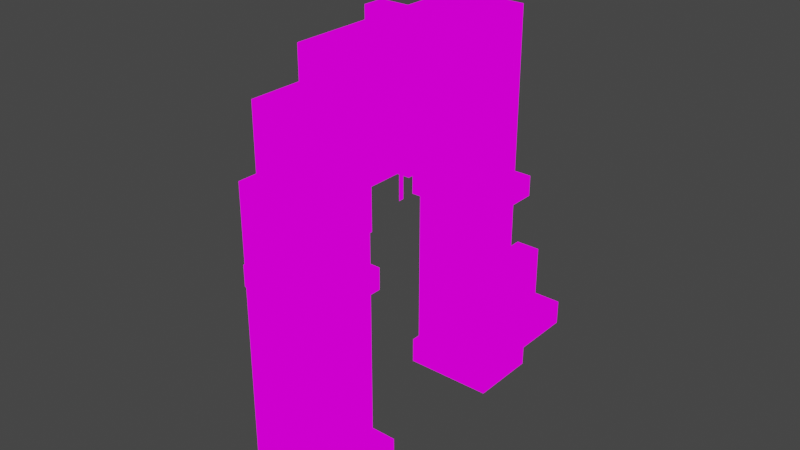 # Source: porte_leu.blend  (saved by Blender 2.90.8; exported with 4.5.12 LTS)
import bpy
from mathutils import Matrix  # noqa: F401  (used for matrix-valued properties, if any)

bpy.ops.wm.read_factory_settings(use_empty=True)
scene = bpy.context.scene
scene.name = 'Scene'

# ---- collections
col_collection = bpy.data.collections.new('Collection'); scene.collection.children.link(col_collection)

# ---- images (referenced by path relative to the original .blend; pixels are not part of the script)
import os
ASSET_DIR = os.environ.get("B2B_ASSET_DIR", "")  # directory of the original .blend (textures are referenced by path, not embedded)
HERE = os.path.dirname(os.path.abspath(__file__))  # packed textures are extracted next to this script under _unpacked/

def load_image(name, relpath, width, height, colorspace="sRGB"):
    """Load a texture the original file referenced (path relative to the .blend, or extracted next to this script)."""
    p = next((c for c in (os.path.join(HERE, relpath), os.path.join(ASSET_DIR, relpath)) if relpath and os.path.exists(c)), "")
    if p:
        img = bpy.data.images.load(p, check_existing=True)
        img.name = name
    else:  # same state as the original file: an image datablock whose file is absent (Cycles renders it pink)
        img = bpy.data.images.new(name, width, height)
        img.source = "FILE"
        img.filepath = "//" + (relpath or name)
    img.colorspace_settings.name = colorspace
    return img
img_text_porte_leu_png = load_image('text_porte_leu.png', 'text_porte_leu.png', 1024, 1024, 'sRGB')

# ---- materials (node trees are filled in below, after node groups)
mat_material_001 = bpy.data.materials.new('Material.001')
mat_material_001.use_transparent_shadow = False

# ---- material node trees
mat_material_001.use_nodes = True; mat_material_001.node_tree.nodes.clear()
_N = mat_material_001.node_tree.nodes; _L = mat_material_001.node_tree.links
n0 = _N.new('ShaderNodeOutputMaterial'); n0.name = 'Material Output'; n0.location = (300, 300)
n1 = _N.new('ShaderNodeEmission'); n1.name = 'Emission'; n1.location = (10, 300)
n2 = _N.new('ShaderNodeTexImage'); n2.name = 'Image Texture'; n2.location = (-280, 275)
n2.image = img_text_porte_leu_png
n2.interpolation = 'Closest'
_L.new(n1.outputs[0], n0.inputs[0])
_L.new(n2.outputs[0], n1.inputs[0])
n0.is_active_output = True

# ---- world
world_world = bpy.data.worlds.new('World'); scene.world = world_world
world_world.use_nodes = True; world_world.node_tree.nodes.clear()
_N = world_world.node_tree.nodes; _L = world_world.node_tree.links
n0 = _N.new('ShaderNodeOutputWorld'); n0.name = 'World Output'; n0.location = (300, 300)
n1 = _N.new('ShaderNodeBackground'); n1.name = 'Background'; n1.location = (10, 300)
n1.inputs[0].default_value = (0.05088, 0.05088, 0.05088, 1.0)
_L.new(n1.outputs[0], n0.inputs[0])
n0.is_active_output = True
world_world.color = (0.05088, 0.05088, 0.05088)
world_world.use_sun_shadow = False
world_world.sun_shadow_jitter_overblur = 0.0

# ---- meshes
me_cube_008 = bpy.data.meshes.new('Cube.008')
me_cube_008.from_pydata([(0.3189, -5.282, -0.4672), (0.3189, -5.282, -0.3305), (0.3189, -4.051, -0.4672), (0.3189, -4.006, -0.3305), (0.8201, -5.282, -0.4672), (0.8201, -5.282, -0.3305), (0.8201, -4.051, -0.4672), (0.8201, -4.006, -0.3305), (0.2734, -4.598, -0.4672), (0.2734, -4.598, -0.2394), (0.2734, -3.915, -0.4672), (0.2734, -3.915, -0.2394), (1.048, -4.598, -0.4672), (1.048, -4.598, -0.2394), (1.048, -3.915, -0.4672), (1.048, -3.915, -0.2394), (0.2278, -4.416, -0.4672), (0.2278, -4.416, 2.494), (0.2278, -2.229, -0.4672), (0.2278, -2.229, 2.494), (0.9113, -4.416, -0.4672), (0.9113, -4.416, 2.494), (0.9113, -2.229, -0.4672), (0.9113, -2.229, 2.494), (0.2278, -4.006, -0.4672), (0.2278, -4.006, 2.494), (0.9113, -4.006, -0.4672), (0.9113, -4.006, 2.494), (0.2278, -2.593, 2.494), (0.9113, -2.593, -0.4672), (0.2278, -2.593, -0.4672), (0.9113, -2.593, 2.494), (0.2278, -4.416, 2.039), (0.2278, -2.229, 2.039), (0.9113, -2.229, 2.039), (0.9113, -4.416, 2.039), (0.9113, -4.006, 2.039), (0.2278, -4.006, 2.039), (0.9113, -2.593, 2.039), (0.2278, -2.593, 2.039), (0.9113, -4.416, -0.3761), (0.9113, -4.006, -0.3761), (0.2278, -4.006, -0.3761), (0.2278, -4.416, -0.3761), (0.2278, -2.229, -0.3761), (0.9113, -2.229, -0.3761), (0.9113, -2.593, -0.3761), (0.2278, -2.593, -0.3761), (0.4556, -4.78, -0.4672), (0.4556, -4.78, 2.084), (0.4556, -4.416, -0.4672), (0.4556, -4.416, 2.084), (0.6834, -4.78, -0.4672), (0.6834, -4.78, 2.084), (0.6834, -4.416, -0.4672), (0.6834, -4.416, 2.084), (0.4556, -2.229, -0.4672), (0.4556, -2.229, 2.677), (0.4556, -1.864, -0.4672), (0.4556, -1.864, 2.677), (0.6834, -2.229, -0.4672), (0.6834, -2.229, 2.677), (0.6834, -1.864, -0.4672), (0.6834, -1.864, 2.677), (0.729, -2.502, 2.175), (0.729, -2.502, 1.765), (0.729, -4.097, 2.175), (0.729, -4.097, 1.765), (0.4101, -2.502, 2.175), (0.4101, -2.502, 1.765), (0.4101, -4.097, 2.175), (0.4101, -4.097, 1.765), (0.4101, -4.142, 2.494), (0.4101, -4.142, 2.859), (0.4101, -2.229, 2.494), (0.4101, -2.229, 2.859), (0.729, -4.142, 2.494), (0.729, -4.142, 2.859), (0.729, -2.229, 2.494), (0.729, -2.229, 2.859), (0.729, -4.142, 2.586), (0.4101, -4.142, 2.586), (0.729, -4.507, 2.586), (0.729, -4.507, 2.084), (0.4101, -4.507, 2.084), (0.4101, -4.507, 2.586), (0.4101, -4.416, 2.084), (0.729, -4.416, 2.084), (0.2734, -2.73, -0.4672), (0.2734, -2.73, -0.2394), (0.2734, -2.138, -0.4672), (0.2734, -2.138, -0.2394), (1.048, -2.73, -0.4672), (1.048, -2.73, -0.2394), (1.048, -2.138, -0.4672), (1.048, -2.138, -0.2394), (0.2734, -2.001, -0.4672), (0.2734, -2.001, -0.2394), (0.2734, -1.409, -0.4672), (0.2734, -1.409, -0.2394), (0.9113, -2.001, -0.4672), (0.9113, -2.001, -0.2394), (0.9113, -1.409, -0.4672), (0.9113, -1.409, -0.2394), (0.6834, -1.409, -0.4672), (0.6834, -1.409, -0.2394), (0.6834, -2.001, -0.4672), (0.6834, -2.001, -0.2394), (0.4556, -1.409, -0.4672), (0.4556, -2.001, -0.2394), (0.4556, -1.409, -0.2394), (0.4556, -2.001, -0.4672), (0.6834, -1.682, -0.2394), (0.4556, -1.682, -0.2394), (0.4556, -1.409, 0.2618), (0.6834, -1.409, 0.2618), (0.6834, -1.682, 0.2618), (0.4556, -1.682, 0.2618), (0.4556, -1.409, -0.2394), (0.6834, -1.409, -0.2394), (0.2734, -1.363, -0.2394), (0.2734, -1.363, -0.4672), (0.4556, -1.363, -0.4672), (0.6834, -1.363, -0.2394), (0.9113, -1.363, -0.2394), (0.9113, -1.363, -0.4672), (0.6834, -1.363, -0.4672), (0.4556, -1.363, -0.2394), (0.6834, -1.682, -0.2394), (0.4556, -1.682, -0.2394), (0.3645, -3.413, 1.72), (0.3645, -3.413, 2.95), (0.3645, -3.231, 1.72), (0.3645, -3.231, 2.95), (0.7746, -3.413, 1.72), (0.7746, -3.413, 2.95), (0.7746, -3.231, 1.72), (0.7746, -3.231, 2.95), (0.1823, -2.047, 1.127), (0.1823, -2.639, 1.127), (0.1823, -2.047, 1.31), (0.1823, -2.639, 1.31), (0.9568, -2.047, 1.127), (0.9568, -2.639, 1.127), (0.9568, -2.047, 1.31), (0.9568, -2.639, 1.31), (0.1823, -3.96, 1.082), (0.1823, -4.553, 1.082), (0.1823, -3.96, 1.264), (0.1823, -4.553, 1.264), (0.9568, -3.96, 1.082), (0.9568, -4.553, 1.082), (0.9568, -3.96, 1.264), (0.9568, -4.553, 1.264), (0.9113, -3.687, 2.039), (0.9113, -3.687, 1.674), (0.9113, -3.641, 2.039), (0.9113, -3.641, 1.674), (0.9113, -2.958, 2.039), (0.9113, -2.958, 1.446), (0.9113, -2.867, 2.039), (0.9113, -2.867, 1.446), (0.9113, -3.095, 2.039), (0.9113, -3.095, 1.674), (0.9113, -3.049, 2.039), (0.9113, -3.049, 1.674), (0.729, -3.824, 1.765), (0.729, -3.824, 1.401), (0.729, -3.778, 1.765), (0.729, -3.778, 1.401)], [], [(0, 1, 3, 2), (2, 3, 7, 6), (6, 7, 5, 4), (4, 5, 1, 0), (2, 6, 4, 0), (7, 3, 1, 5), (8, 9, 11, 10), (10, 11, 15, 14), (14, 15, 13, 12), (12, 13, 9, 8), (10, 14, 12, 8), (15, 11, 9, 13), (39, 28, 19, 33), (33, 19, 23, 34), (36, 27, 21, 35), (35, 21, 17, 32), (24, 26, 20, 16), (27, 25, 17, 21), (31, 28, 25, 27), (38, 31, 27, 36), (32, 17, 25, 37), (34, 23, 31, 38), (18, 22, 29, 30), (23, 19, 28, 31), (37, 25, 28, 39), (45, 34, 38, 46), (43, 32, 37, 42), (38, 36, 37, 39), (40, 35, 32, 43), (41, 36, 35, 40), (44, 33, 34, 45), (47, 39, 33, 44), (47, 30, 29, 46), (42, 41, 26, 24), (37, 36, 41, 42), (26, 41, 40, 20), (20, 40, 43, 16), (16, 43, 42, 24), (39, 47, 46, 38), (30, 47, 44, 18), (18, 44, 45, 22), (22, 45, 46, 29), (48, 49, 51, 50), (50, 51, 55, 54), (54, 55, 53, 52), (52, 53, 49, 48), (50, 54, 52, 48), (55, 51, 49, 53), (56, 57, 59, 58), (58, 59, 63, 62), (62, 63, 61, 60), (60, 61, 57, 56), (58, 62, 60, 56), (63, 59, 57, 61), (64, 66, 67, 65), (66, 70, 71, 67), (70, 68, 69, 71), (68, 64, 65, 69), (66, 64, 68, 70), (71, 69, 65, 67), (72, 81, 73, 75, 74), (74, 75, 79, 78), (78, 79, 77, 80, 76), (80, 81, 85, 82), (74, 78, 76, 72), (79, 75, 73, 77), (83, 82, 85, 84), (81, 80, 77, 73), (72, 76, 87, 86), (81, 72, 86, 84, 85), (76, 80, 82, 83, 87), (86, 87, 83, 84), (88, 89, 91, 90), (90, 91, 95, 94), (94, 95, 93, 92), (92, 93, 89, 88), (90, 94, 92, 88), (95, 91, 89, 93), (96, 97, 99, 98), (110, 105, 123, 127), (102, 103, 101, 100), (111, 109, 97, 96), (104, 102, 100, 106), (110, 99, 97, 109, 113), (103, 105, 112, 107, 101), (108, 104, 106, 111), (100, 101, 107, 106), (108, 98, 121, 122), (103, 102, 125, 124), (98, 108, 111, 96), (112, 105, 115, 116), (106, 107, 109, 111), (112, 113, 109, 107), (115, 114, 117, 116), (110, 114, 118), (110, 113, 117, 114), (117, 113, 129), (116, 117, 129, 128), (105, 110, 118, 119), (115, 105, 119), (126, 123, 124, 125), (122, 127, 123, 126), (121, 120, 127, 122), (99, 110, 127, 120), (104, 108, 122, 126), (105, 103, 124, 123), (98, 99, 120, 121), (102, 104, 126, 125), (112, 116, 128), (113, 112, 128, 129), (114, 115, 119, 118), (130, 131, 133, 132), (132, 133, 137, 136), (136, 137, 135, 134), (134, 135, 131, 130), (132, 136, 134, 130), (137, 133, 131, 135), (138, 139, 141, 140), (140, 141, 145, 144), (144, 145, 143, 142), (142, 143, 139, 138), (140, 144, 142, 138), (145, 141, 139, 143), (146, 147, 149, 148), (148, 149, 153, 152), (152, 153, 151, 150), (150, 151, 147, 146), (148, 152, 150, 146), (153, 149, 147, 151), (154, 155, 157, 156), (158, 159, 161, 160), (162, 163, 165, 164), (166, 167, 169, 168)])
me_cube_008.polygons.foreach_set('use_smooth', [1, 1, 1, 1, 1, 1, 1, 1, 1, 1, 1, 1, 1, 1, 1, 1, 1, 1, 1, 1, 1, 1, 1, 1, 1, 1, 1, 1, 1, 1, 1, 1, 1, 1, 1, 1, 1, 1, 1, 1, 1, 1, 1, 1, 1, 1, 1, 1, 1, 1, 1, 1, 1, 1, 1, 1, 1, 1, 1, 1, 1, 1, 1, 1, 1, 1, 1, 1, 1, 1, 1, 1, 1, 1, 1, 1, 1, 1, 1, 1, 1, 1, 1, 1, 1, 1, 1, 1, 1, 1, 1, 1, 1, 1, 1, 1, 1, 1, 1, 1, 1, 1, 1, 1, 1, 1, 1, 1, 1, 1, 1, 1, 1, 1, 1, 1, 1, 1, 1, 1, 1, 1, 1, 1, 1, 1, 1, 1, 1, 0, 0, 0, 0])
_k = set([(0, 1), (0, 2), (0, 4), (1, 3), (1, 5), (2, 3), (2, 6), (3, 7), (4, 5), (4, 6), (5, 7), (6, 7), (8, 9), (8, 10), (8, 12), (9, 11), (9, 13), (10, 11), (10, 14), (11, 15), (12, 13), (12, 14), (13, 15), (14, 15), (16, 20), (16, 24), (16, 43), (17, 21), (17, 25), (17, 32), (18, 22), (18, 30), (18, 44), (19, 23), (19, 28), (19, 33), (20, 26), (20, 40), (21, 27), (21, 35), (22, 29), (22, 45), (23, 31), (23, 34), (24, 26), (24, 42), (25, 28), (26, 41), (27, 31), (29, 30), (29, 46), (30, 47), (32, 43), (33, 44), (34, 45), (35, 40), (36, 37), (36, 38), (36, 41), (37, 39), (37, 42), (38, 39), (38, 46), (39, 47), (48, 49), (48, 50), (48, 52), (49, 51), (49, 53), (50, 51), (50, 54), (51, 55), (52, 53), (52, 54), (53, 55), (54, 55), (56, 57), (56, 58), (56, 60), (57, 59), (57, 61), (58, 59), (58, 62), (59, 63), (60, 61), (60, 62), (61, 63), (62, 63), (64, 65), (64, 66), (64, 68), (65, 67), (65, 69), (66, 67), (66, 70), (67, 71), (68, 69), (68, 70), (69, 71), (70, 71), (72, 74), (72, 76), (72, 86), (73, 75), (73, 77), (73, 81), (74, 75), (74, 78), (75, 79), (76, 78), (76, 87), (77, 79), (77, 80), (78, 79), (80, 81), (80, 82), (81, 85), (82, 83), (82, 85), (83, 84), (83, 87), (84, 85), (84, 86), (86, 87), (88, 89), (88, 90), (88, 92), (89, 91), (89, 93), (90, 91), (90, 94), (91, 95), (92, 93), (92, 94), (93, 95), (94, 95), (96, 97), (96, 98), (96, 111), (97, 99), (97, 109), (98, 121), (99, 120), (100, 101), (100, 102), (100, 106), (101, 103), (101, 107), (102, 125), (103, 124), (105, 112), (105, 115), (106, 111), (107, 109), (110, 113), (110, 114), (112, 116), (113, 117), (114, 115), (114, 117), (114, 118), (115, 116), (115, 119), (116, 117), (116, 128), (117, 129), (118, 119), (120, 121), (120, 127), (121, 122), (122, 126), (123, 124), (123, 127), (124, 125), (125, 126), (128, 129), (130, 131), (130, 132), (130, 134), (131, 133), (131, 135), (132, 133), (132, 136), (133, 137), (134, 135), (134, 136), (135, 137), (136, 137), (138, 139), (138, 140), (138, 142), (139, 141), (139, 143), (140, 141), (140, 144), (141, 145), (142, 143), (142, 144), (143, 145), (144, 145), (146, 147), (146, 148), (146, 150), (147, 149), (147, 151), (148, 149), (148, 152), (149, 153), (150, 151), (150, 152), (151, 153), (152, 153)])
me_cube_008.attributes.new('sharp_edge', 'BOOLEAN', 'EDGE').data.foreach_set('value', [ (min(e.vertices), max(e.vertices)) in _k for e in me_cube_008.edges])
_uv = me_cube_008.uv_layers.new(name='UVMap')
_uv.uv.foreach_set('vector', [0.07812, 0.2812, 0.07812, 0.3125, 0.2656, 0.3125, 0.2656, 0.2812, 0.4375, 0.2812, 0.4375, 0.3203, 0.5156, 0.3203, 0.5156, 0.2812, 0.007812, 0.01562, 0.03125, 0.007812, 0.03125, 0.2266, 0.007812, 0.2266, 0.5234, 0.2891, 0.5234, 0.3125, 0.4375, 0.3125, 0.4375, 0.2891, 0.9141, 0.4453, 0.9922, 0.4453, 0.9922, 0.2266, 0.9141, 0.2266, 0.5156, 0.3047, 0.4297, 0.3047, 0.4297, 0.08594, 0.5156, 0.08594, 0.3359, 0.2812, 0.3359, 0.3281, 0.4297, 0.3281, 0.4297, 0.2812, 0.1953, 0.2812, 0.1953, 0.3281, 0.3203, 0.3281, 0.3203, 0.2812, 0.9922, 0.007812, 0.9922, 0.04688, 0.8906, 0.04688, 0.8906, 0.007812, 0.3359, 0.2891, 0.3359, 0.3281, 0.2031, 0.3281, 0.2031, 0.2891, 0.1875, 0.4531, 0.3281, 0.4531, 0.3281, 0.3594, 0.1875, 0.3594, 0.9922, 0.1484, 0.8516, 0.1484, 0.8516, 0.05469, 0.9922, 0.05469, 0.4922, 0.9844, 0.4922, 0.9062, 0.4297, 0.9062, 0.4297, 0.9844, 0.007812, 0.875, 0.007812, 0.9531, 0.125, 0.9531, 0.125, 0.875, 0.4688, 0.9141, 0.4688, 0.9922, 0.3984, 0.9922, 0.3984, 0.9141, 0.5391, 0.7266, 0.5391, 0.8047, 0.4219, 0.8047, 0.4219, 0.7266, 0.4219, 0.3125, 0.5312, 0.3125, 0.5312, 0.2344, 0.4219, 0.2344, 0.3438, 0.2422, 0.2266, 0.2422, 0.2266, 0.1719, 0.3438, 0.1719, 0.3438, 0.25, 0.2266, 0.25, 0.2266, 0.007812, 0.3438, 0.007812, 0.7109, 0.9141, 0.7109, 0.9922, 0.4688, 0.9922, 0.4688, 0.9141, 0.2109, 0.7266, 0.2109, 0.8047, 0.2812, 0.8047, 0.2812, 0.7266, 0.7734, 0.9141, 0.7734, 0.9922, 0.7109, 0.9922, 0.7109, 0.9141, 0.4219, 0.625, 0.5312, 0.625, 0.5312, 0.5625, 0.4219, 0.5625, 0.3438, 0.1172, 0.2266, 0.1172, 0.2266, 0.05469, 0.3438, 0.05469, 0.7422, 0.9844, 0.7422, 0.9062, 0.4922, 0.9062, 0.4922, 0.9844, 0.7266, 0.4766, 0.7266, 0.8906, 0.6641, 0.8906, 0.6641, 0.4766, 0.05469, 0.5625, 0.05469, 1.0, 0.125, 1.0, 0.125, 0.5625, 0.5391, 0.5547, 0.5391, 0.3047, 0.4219, 0.3047, 0.4219, 0.5547, 0.07812, 0.5703, 0.07812, 0.9844, -0.03906, 0.9844, -0.03906, 0.5703, 0.125, 0.5703, 0.125, 0.9844, 0.05469, 0.9844, 0.05469, 0.5703, 0.007812, 0.5703, 0.007812, 0.9844, 0.125, 0.9844, 0.125, 0.5703, 0.07031, 0.5703, 0.07031, 0.9844, 0.125, 0.9844, 0.125, 0.5703, 0.4219, 0.2891, 0.4219, 0.2734, 0.5391, 0.2734, 0.5391, 0.2891, 0.4219, 0.2891, 0.5312, 0.2891, 0.5312, 0.2734, 0.4219, 0.2734, 0.8828, 0.9062, 0.9922, 0.9062, 0.9922, 0.4688, 0.8828, 0.4688, 0.2734, 0.2734, 0.2734, 0.2891, 0.2109, 0.2891, 0.2109, 0.2734, 0.5312, 0.2734, 0.5312, 0.2891, 0.4219, 0.2891, 0.4219, 0.2734, 0.2109, 0.2734, 0.2109, 0.2891, 0.2812, 0.2891, 0.2812, 0.2734, 0.875, 0.8906, 0.875, 0.4531, 0.9922, 0.4531, 0.9922, 0.8906, 0.5312, 0.2734, 0.5312, 0.2891, 0.6016, 0.2891, 0.6016, 0.2734, 0.4219, 0.2734, 0.4219, 0.2891, 0.5312, 0.2891, 0.5312, 0.2734, 0.6016, 0.2734, 0.6016, 0.2891, 0.5391, 0.2891, 0.5391, 0.2734, 0.1562, 0.2812, 0.1562, 0.7188, 0.2188, 0.7188, 0.2188, 0.2812, 0.4531, 0.2969, 0.4531, 0.7031, 0.5, 0.7031, 0.5, 0.2969, 0.8203, 0.0, 0.8203, 0.4375, 0.7578, 0.4375, 0.7578, 0.0, 0.4922, 0.2656, 0.4922, 0.7031, 0.4531, 0.7031, 0.4531, 0.2656, 0.4531, 0.2344, 0.5, 0.2344, 0.5, 0.1719, 0.4531, 0.1719, 0.7961, 0.4312, 0.757, 0.4312, 0.757, 0.3687, 0.7961, 0.3687, 0.8125, 0.4531, 0.8125, 0.9922, 0.875, 0.9922, 0.875, 0.4531, 0.3594, 0.007812, 0.3594, 0.5469, 0.3984, 0.5469, 0.3984, 0.007812, 0.875, 0.4531, 0.875, 0.9922, 0.8125, 0.9922, 0.8125, 0.4531, 0.5, 0.3047, 0.5, 0.8047, 0.4531, 0.8047, 0.4531, 0.3047, 0.4531, 0.6875, 0.5, 0.6875, 0.5, 0.625, 0.4531, 0.625, 0.7969, 0.3203, 0.7578, 0.3203, 0.7578, 0.2578, 0.7969, 0.2578, 0.7422, 0.1016, 0.4688, 0.1016, 0.4688, 0.007812, 0.7422, 0.007812, 0.5078, 0.7422, 0.4531, 0.7422, 0.4531, 0.6641, 0.5078, 0.6641, 0.2578, 0.7422, 0.5312, 0.7422, 0.5312, 0.6719, 0.2578, 0.6719, 0.4531, 0.7422, 0.5078, 0.7422, 0.5078, 0.6641, 0.4531, 0.6641, 0.5, 0.2812, 0.5, 0.5859, 0.4531, 0.5859, 0.4531, 0.2812, 0.4531, 0.2812, 0.4531, 0.5859, 0.5, 0.5859, 0.5, 0.2812, 0.4062, 0.08594, 0.4062, 0.1016, 0.4062, 0.1484, 0.7344, 0.1484, 0.7344, 0.08594, 0.9453, 0.05469, 0.9453, 0.1172, 1.0, 0.1172, 1.0, 0.05469, 0.7344, 0.08594, 0.7344, 0.1484, 0.4062, 0.1484, 0.4062, 0.1016, 0.4062, 0.08594, 0.4922, 0.2188, 0.4375, 0.2188, 0.4375, 0.1562, 0.4922, 0.1562, 0.4531, 0.6406, 0.5, 0.6406, 0.5, 0.2656, 0.4531, 0.2656, 1.0, 0.4766, 0.9453, 0.4766, 0.9453, 0.1484, 1.0, 0.1484, 0.5078, 0.7266, 0.5078, 0.8125, 0.4531, 0.8125, 0.4531, 0.7266, 0.4531, 0.8125, 0.5078, 0.8125, 0.5078, 0.8594, 0.4531, 0.8594, 0.4531, 0.7969, 0.5156, 0.7969, 0.5156, 0.7188, 0.4531, 0.7188, 0.2656, 0.8125, 0.2656, 0.7969, 0.2188, 0.7188, 0.2031, 0.7188, 0.2031, 0.8125, 0.729, 0.8573, 0.729, 0.8651, 0.6665, 0.8651, 0.6665, 0.7792, 0.6821, 0.7792, 0.4531, 0.2344, 0.5, 0.2344, 0.5, 0.2188, 0.4531, 0.2188, 0.5078, 0.2812, 0.5078, 0.3281, 0.6016, 0.3281, 0.6016, 0.2812, 0.4297, 0.2812, 0.4297, 0.3281, 0.5625, 0.3281, 0.5625, 0.2812, 0.6094, 0.2812, 0.6094, 0.3203, 0.5078, 0.3203, 0.5078, 0.2812, 0.5547, 0.2812, 0.5547, 0.3281, 0.4297, 0.3281, 0.4297, 0.2812, 0.4219, 0.6406, 0.5625, 0.6406, 0.5625, 0.5312, 0.4219, 0.5312, 0.6094, 0.4297, 0.4766, 0.4297, 0.4766, 0.3281, 0.6094, 0.3281, 0.6328, 0.2812, 0.6328, 0.3281, 0.7266, 0.3281, 0.7266, 0.2812, 0.5312, 0.4297, 0.5703, 0.4297, 0.5703, 0.4219, 0.5312, 0.4219, 0.6094, 0.2812, 0.6094, 0.3203, 0.5078, 0.3203, 0.5078, 0.2812, 0.4531, 0.2812, 0.4531, 0.3281, 0.4297, 0.3281, 0.4297, 0.2812, 0.5, 0.7656, 0.5312, 0.7656, 0.5312, 0.6562, 0.5, 0.6562, 0.5078, 0.4297, 0.4766, 0.4297, 0.4766, 0.3281, 0.5078, 0.3281, 0.5078, 0.3828, 0.6094, 0.4219, 0.5703, 0.4219, 0.5703, 0.375, 0.5703, 0.3203, 0.6094, 0.3203, 0.4531, 0.7656, 0.5, 0.7656, 0.5, 0.6562, 0.4531, 0.6562, 0.5312, 0.2812, 0.5312, 0.3281, 0.5, 0.3281, 0.5, 0.2812, 0.4531, 0.7656, 0.4219, 0.7656, 0.4219, 0.7656, 0.4531, 0.7656, 0.5156, 0.3281, 0.5156, 0.2812, 0.5234, 0.2812, 0.5234, 0.3281, 0.4219, 0.7656, 0.4531, 0.7656, 0.4531, 0.6562, 0.4219, 0.6562, 0.8281, 0.007812, 0.875, 0.007812, 0.875, 0.09375, 0.8281, 0.09375, 0.5, 0.2812, 0.5, 0.3281, 0.4531, 0.3281, 0.4531, 0.2812, 0.5234, 0.4219, 0.4844, 0.4219, 0.4844, 0.3672, 0.5234, 0.3672, 0.8672, 0.0625, 0.8359, 0.0625, 0.8359, 0.02344, 0.8672, 0.02344, 0.4531, 0.7656, 0.4531, 0.7656, 0.4531, 0.7656, 0.875, 0.007812, 0.8281, 0.007812, 0.8281, 0.09375, 0.875, 0.09375, 0.4531, 0.7188, 0.4531, 0.7188, 0.4531, 0.7188, 0.5, 0.4062, 0.4531, 0.4062, 0.4531, 0.3281, 0.5, 0.3281, 0.5, 0.7656, 0.4531, 0.7656, 0.4531, 0.7656, 0.5, 0.7656, 0.5, 0.7656, 0.5, 0.7656, 0.5, 0.7656, 0.5, 0.2812, 0.5, 0.3281, 0.5391, 0.3281, 0.5391, 0.2812, 0.4531, 0.2812, 0.4531, 0.3281, 0.5, 0.3281, 0.5, 0.2812, 0.4297, 0.2812, 0.4297, 0.3281, 0.4609, 0.3281, 0.4609, 0.2812, 0.5, 0.4297, 0.5312, 0.4297, 0.5312, 0.4219, 0.5, 0.4219, 0.5, 0.7656, 0.4531, 0.7656, 0.4531, 0.7656, 0.5, 0.7656, 0.5703, 0.4219, 0.6094, 0.4219, 0.6094, 0.4297, 0.5703, 0.4297, 0.7266, 0.2812, 0.7266, 0.3281, 0.7422, 0.3281, 0.7422, 0.2812, 0.5312, 0.7656, 0.5, 0.7656, 0.5, 0.7656, 0.5312, 0.7656, 0.5, 0.7188, 0.5, 0.7188, 0.5, 0.7188, 0.4531, 0.7188, 0.5, 0.7188, 0.5, 0.7188, 0.4531, 0.7188, 0.8281, 0.09375, 0.875, 0.09375, 0.875, 0.007812, 0.8281, 0.007812, 0.3906, 0.6562, 0.3906, 0.875, 0.4219, 0.875, 0.4219, 0.6562, 0.4375, 0.6641, 0.4375, 0.875, 0.5078, 0.875, 0.5078, 0.6641, 0.4219, 0.6562, 0.4219, 0.8672, 0.3906, 0.8672, 0.3906, 0.6562, 0.5078, 0.6562, 0.5078, 0.8672, 0.4375, 0.8672, 0.4375, 0.6562, 0.4375, 0.4375, 0.5156, 0.4375, 0.5156, 0.4062, 0.4375, 0.4062, 0.2812, 0.5781, 0.2109, 0.5781, 0.2109, 0.5469, 0.2812, 0.5469, 0.625, 0.5625, 0.5156, 0.5625, 0.5156, 0.5938, 0.625, 0.5938, 0.6094, 0.2578, 0.6094, 0.1562, 0.7422, 0.1562, 0.7422, 0.2578, 0.6172, 0.5938, 0.5156, 0.5938, 0.5156, 0.5625, 0.6172, 0.5625, 0.5469, 0.6562, 0.5469, 0.5469, 0.4062, 0.5469, 0.4062, 0.6562, 0.4062, 0.5938, 0.5391, 0.5938, 0.5391, 0.5625, 0.4062, 0.5625, 0.5391, 0.5938, 0.4062, 0.5938, 0.4062, 0.5625, 0.5391, 0.5625, 0.2969, 0.5469, 0.1875, 0.5469, 0.1875, 0.5781, 0.2969, 0.5781, 0.6094, 0.2578, 0.6094, 0.1562, 0.7422, 0.1562, 0.7422, 0.2578, 0.2891, 0.5781, 0.1875, 0.5781, 0.1875, 0.5469, 0.2891, 0.5469, 0.5469, 0.3125, 0.5469, 0.2188, 0.4062, 0.2188, 0.4062, 0.3125, 0.4062, 0.5781, 0.5391, 0.5781, 0.5391, 0.5469, 0.4062, 0.5469, 0.5391, 0.5938, 0.4062, 0.5938, 0.4062, 0.5625, 0.5391, 0.5625, 0.75, 0.4922, 0.6875, 0.4922, 0.6875, 0.4844, 0.75, 0.4844, 0.75, 0.4609, 0.6484, 0.4609, 0.6484, 0.4453, 0.75, 0.4453, 0.75, 0.4922, 0.6875, 0.4922, 0.6875, 0.4844, 0.75, 0.4844, 0.75, 0.4766, 0.6875, 0.4766, 0.6875, 0.4688, 0.75, 0.4688])
me_cube_008.materials.append(mat_material_001)
me_cube_008.use_remesh_fix_poles = True
me_cube_008.use_remesh_preserve_attributes = False
me_cube_008.use_mirror_vertex_groups = False
me_cube_008.update()
me_cube_008.normals_split_custom_set([tuple(v) for v in zip(*[iter([-1.0, 0.0, 0.0, -1.0, 0.0, 0.0, -1.0, 0.0, 0.0, -1.0, 0.0, 0.0, 0.0, 0.9487, -0.3162, 0.0, 0.9487, -0.3162, 0.0, 0.9487, -0.3162, 0.0, 0.9487, -0.3162, 1.0, 0.0, 0.0, 1.0, 0.0, 0.0, 1.0, 0.0, 0.0, 1.0, 0.0, 0.0, 0.0, -1.0, 0.0, 0.0, -1.0, 0.0, 0.0, -1.0, 0.0, 0.0, -1.0, 0.0, 0.0, 1.696e-07, -1.0, 0.0, 1.696e-07, -1.0, 0.0, 1.696e-07, -1.0, 0.0, 1.696e-07, -1.0, 0.0, -1.635e-07, 1.0, 0.0, -1.635e-07, 1.0, 0.0, -1.635e-07, 1.0, 0.0, -1.635e-07, 1.0, -1.0, 0.0, 0.0, -1.0, 0.0, 0.0, -1.0, 0.0, 0.0, -1.0, 0.0, 0.0, 0.0, 1.0, 0.0, 0.0, 1.0, 0.0, 0.0, 1.0, 0.0, 0.0, 1.0, 0.0, 1.0, 0.0, 0.0, 1.0, 0.0, 0.0, 1.0, 0.0, 0.0, 1.0, 0.0, 0.0, 0.0, -1.0, 0.0, 0.0, -1.0, 0.0, 0.0, -1.0, 0.0, 0.0, -1.0, 0.0, 0.0, 1.744e-07, -1.0, 0.0, 1.744e-07, -1.0, 0.0, 1.744e-07, -1.0, 0.0, 1.744e-07, -1.0, 0.0, -1.526e-07, 1.0, 0.0, -1.526e-07, 1.0, 0.0, -1.526e-07, 1.0, 0.0, -1.526e-07, 1.0, -1.0, -2.257e-08, 0.0, -1.0, 0.0, 0.0, -1.0, 0.0, 0.0, -1.0, -3.386e-08, 0.0, 0.0, 1.0, 4.189e-07, 0.0, 1.0, 7.656e-07, 0.0, 1.0, 7.656e-07, 0.0, 1.0, 4.189e-07, 1.0, 0.0, 0.0, 1.0, 0.0, 0.0, 1.0, 0.0, 0.0, 1.0, 0.0, 0.0, 0.0, -1.0, -1.445e-07, 0.0, -1.0, 0.0, 0.0, -1.0, 0.0, 0.0, -1.0, -1.445e-07, 0.0, 1.454e-07, -1.0, 0.0, 1.454e-07, -1.0, 0.0, 1.454e-07, -1.0, 0.0, 1.454e-07, -1.0, 0.0, -8.44e-08, 1.0, 0.0, -8.44e-08, 1.0, 0.0, 0.0, 1.0, 0.0, 0.0, 1.0, 0.0, -8.44e-08, 1.0, 0.0, -8.44e-08, 1.0, 0.0, -8.44e-08, 1.0, 0.0, -8.44e-08, 1.0, 1.0, 9.029e-08, 0.0, 1.0, 0.0, 0.0, 1.0, 0.0, 0.0, 1.0, 0.0, 0.0, -1.0, 0.0, 0.0, -1.0, 0.0, 0.0, -1.0, 0.0, 0.0, -1.0, 0.0, 0.0, 1.0, 1.354e-07, 0.0, 1.0, 0.0, 0.0, 1.0, 0.0, 0.0, 1.0, 9.029e-08, 0.0, 0.0, 1.635e-07, -1.0, 0.0, 1.635e-07, -1.0, 0.0, 1.635e-07, -1.0, 0.0, 1.635e-07, -1.0, 0.0, 0.0, 1.0, 0.0, 0.0, 1.0, 0.0, -8.44e-08, 1.0, 0.0, -8.44e-08, 1.0, -1.0, 0.0, 0.0, -1.0, 0.0, 0.0, -1.0, 0.0, 0.0, -1.0, -2.257e-08, 0.0, 1.0, 1.354e-07, 0.0, 1.0, 1.354e-07, 0.0, 1.0, 9.029e-08, 0.0, 1.0, 1.354e-07, 0.0, -1.0, 0.0, 0.0, -1.0, 0.0, 0.0, -1.0, 0.0, 0.0, -1.0, 0.0, 0.0, 0.0, 1.688e-07, -1.0, 0.0, 1.688e-07, -1.0, 0.0, 1.688e-07, -1.0, 0.0, 1.688e-07, -1.0, 0.0, -1.0, -1.445e-07, 0.0, -1.0, -1.445e-07, 0.0, -1.0, -1.445e-07, 0.0, -1.0, -1.445e-07, 1.0, 0.0, 0.0, 1.0, 0.0, 0.0, 1.0, 0.0, 0.0, 1.0, 0.0, 0.0, 0.0, 1.0, 3.612e-08, 0.0, 1.0, 4.189e-07, 0.0, 1.0, 4.189e-07, 0.0, 1.0, 3.612e-08, -1.0, -3.386e-08, 0.0, -1.0, -2.257e-08, 0.0, -1.0, -3.386e-08, 0.0, -1.0, -3.386e-08, 0.0, 0.0, -1.0, -3.612e-08, 0.0, -1.0, 0.0, 0.0, -1.0, 0.0, 0.0, -1.0, -3.612e-08, 0.0, 1.0, 1.445e-07, 0.0, 1.0, 1.445e-07, 0.0, 1.0, 0.0, 0.0, 1.0, 0.0, 0.0, 1.0, 2.889e-07, 0.0, 1.0, 2.889e-07, 0.0, 1.0, 1.445e-07, 0.0, 1.0, 1.445e-07, 1.0, 0.0, 0.0, 1.0, 0.0, 0.0, 1.0, 0.0, 0.0, 1.0, 0.0, 0.0, 0.0, -1.0, 0.0, 0.0, -1.0, -1.445e-07, 0.0, -1.0, -1.445e-07, 0.0, -1.0, 0.0, -1.0, 0.0, 0.0, -1.0, 0.0, 0.0, -1.0, 0.0, 0.0, -1.0, 0.0, 0.0, 0.0, -1.0, -7.223e-08, 0.0, -1.0, -3.612e-08, 0.0, -1.0, -3.612e-08, 0.0, -1.0, -7.223e-08, -1.0, 0.0, 0.0, -1.0, -3.386e-08, 0.0, -1.0, -3.386e-08, 0.0, -1.0, 0.0, 0.0, 0.0, 1.0, 0.0, 0.0, 1.0, 3.612e-08, 0.0, 1.0, 3.612e-08, 0.0, 1.0, 0.0, 1.0, 0.0, 0.0, 1.0, 1.354e-07, 0.0, 1.0, 1.354e-07, 0.0, 1.0, 0.0, 0.0, -1.0, 0.0, 0.0, -1.0, 0.0, 0.0, -1.0, 0.0, 0.0, -1.0, 0.0, 0.0, 0.0, 1.0, 2.051e-07, 0.0, 1.0, 2.051e-07, 0.0, 1.0, 2.051e-07, 0.0, 1.0, 2.051e-07, 1.0, 0.0, 0.0, 1.0, 0.0, 0.0, 1.0, 0.0, 0.0, 1.0, 0.0, 0.0, 0.0, -1.0, -2.051e-07, 0.0, -1.0, -2.051e-07, 0.0, -1.0, -2.051e-07, 0.0, -1.0, -2.051e-07, 0.0, 1.635e-07, -1.0, 0.0, 1.635e-07, -1.0, 0.0, 1.635e-07, -1.0, 0.0, 1.635e-07, -1.0, 0.0, 0.0, 1.0, 0.0, 0.0, 1.0, 0.0, 0.0, 1.0, 0.0, 0.0, 1.0, -1.0, -1.04e-07, 0.0, -1.0, -1.04e-07, 0.0, -1.0, -1.04e-07, 0.0, -1.0, -1.04e-07, 0.0, 0.0, 1.0, 1.664e-07, 0.0, 1.0, 1.664e-07, 0.0, 1.0, 1.664e-07, 0.0, 1.0, 1.664e-07, 1.0, 2.081e-07, 0.0, 1.0, 2.081e-07, 0.0, 1.0, 2.081e-07, 0.0, 1.0, 2.081e-07, 0.0, 0.0, -1.0, -1.664e-07, 0.0, -1.0, -1.664e-07, 0.0, -1.0, -1.664e-07, 0.0, -1.0, -1.664e-07, 0.0, 1.635e-07, -1.0, 0.0, 1.635e-07, -1.0, 0.0, 1.635e-07, -1.0, 0.0, 1.635e-07, -1.0, 0.0, -6.541e-07, 1.0, 0.0, -6.541e-07, 1.0, 0.0, -6.541e-07, 1.0, 0.0, -6.541e-07, 1.0, 1.0, 1.148e-08, 0.0, 1.0, 1.148e-08, 0.0, 1.0, 1.148e-08, 0.0, 1.0, 1.148e-08, 0.0, 0.0, -1.0, 0.0, 0.0, -1.0, 0.0, 0.0, -1.0, 0.0, 0.0, -1.0, 0.0, -1.0, -3.61e-09, 0.0, -1.0, -3.61e-09, 0.0, -1.0, -3.61e-09, 0.0, -1.0, -3.61e-09, 0.0, 0.0, 1.0, 0.0, 0.0, 1.0, 0.0, 0.0, 1.0, 0.0, 0.0, 1.0, 0.0, 0.0, -1.495e-07, 1.0, 0.0, -1.495e-07, 1.0, 0.0, -1.495e-07, 1.0, 0.0, -1.495e-07, 1.0, 0.0, 2.243e-07, -1.0, 0.0, 2.243e-07, -1.0, 0.0, 2.243e-07, -1.0, 0.0, 2.243e-07, -1.0, -1.0, -8.136e-09, 0.0, -1.0, -1.424e-08, 0.0, -1.0, -2.136e-08, 0.0, -1.0, -2.136e-08, 0.0, -1.0, -2.136e-08, 0.0, 0.0, 1.0, 0.0, 0.0, 1.0, 0.0, 0.0, 1.0, 0.0, 0.0, 1.0, 0.0, 1.0, -2.136e-08, 0.0, 1.0, -2.136e-08, 0.0, 1.0, -2.136e-08, 0.0, 1.0, -1.424e-08, 0.0, 1.0, -8.136e-09, 0.0, 0.0, 0.0, 1.0, 0.0, 0.0, 1.0, 0.0, 0.0, 1.0, 0.0, 0.0, 1.0, 0.0, 1.246e-07, -1.0, 0.0, 1.246e-07, -1.0, 0.0, 1.246e-07, -1.0, 0.0, 1.246e-07, -1.0, 0.0, -1.246e-07, 1.0, 0.0, -1.246e-07, 1.0, 0.0, -1.246e-07, 1.0, 0.0, -1.246e-07, 1.0, 0.0, -1.0, 0.0, 0.0, -1.0, 0.0, 0.0, -1.0, 0.0, 0.0, -1.0, 0.0, 0.0, -1.0, 0.0, 0.0, -1.0, 0.0, 0.0, -1.0, 0.0, 0.0, -1.0, 0.0, 0.0, 0.8321, -0.5547, 0.0, 0.8321, -0.5547, 0.0, 0.8321, -0.5547, 0.0, 0.8321, -0.5547, -1.0, -1.424e-08, 0.0, -1.0, -8.136e-09, 0.0, -1.0, 0.0, 0.0, -1.0, 0.0, 0.0, -1.0, 0.0, 0.0, 1.0, -8.136e-09, 0.0, 1.0, -1.424e-08, 0.0, 1.0, 0.0, 0.0, 1.0, 0.0, 0.0, 1.0, 0.0, 0.0, 0.0, 0.0, -1.0, 0.0, 0.0, -1.0, 0.0, 0.0, -1.0, 0.0, 0.0, -1.0, -1.0, 0.0, 0.0, -1.0, 0.0, 0.0, -1.0, 0.0, 0.0, -1.0, 0.0, 0.0, 0.0, 1.0, 0.0, 0.0, 1.0, 0.0, 0.0, 1.0, 0.0, 0.0, 1.0, 0.0, 1.0, 0.0, 0.0, 1.0, 0.0, 0.0, 1.0, 0.0, 0.0, 1.0, 0.0, 0.0, 0.0, -1.0, 0.0, 0.0, -1.0, 0.0, 0.0, -1.0, 0.0, 0.0, -1.0, 0.0, 0.0, 1.509e-07, -1.0, 0.0, 1.509e-07, -1.0, 0.0, 1.509e-07, -1.0, 0.0, 1.509e-07, -1.0, 0.0, -1.761e-07, 1.0, 0.0, -1.761e-07, 1.0, 0.0, -1.761e-07, 1.0, 0.0, -1.761e-07, 1.0, -1.0, 0.0, 0.0, -1.0, 0.0, 0.0, -1.0, 0.0, 0.0, -1.0, 0.0, 0.0, 0.0, 0.0, 0.0, 0.0, 0.0, 0.0, 0.0, 0.0, 1.0, 0.0, 0.0, 1.0, 1.0, -6.626e-07, 0.0, 1.0, -6.626e-07, 0.0, 1.0, 1.104e-07, 0.0, 1.0, 1.104e-07, 0.0, 0.0, -1.0, 0.0, 0.0, -1.0, 0.0, 0.0, -1.0, 0.0, 0.0, -1.0, 0.0, 0.0, 4.025e-07, -1.0, 0.0, 4.025e-07, -1.0, 0.0, 1.509e-07, -1.0, 0.0, 1.509e-07, -1.0, 0.0, 0.0, 0.0, -3.451e-08, -8.805e-08, 1.0, -6.902e-08, -1.761e-07, 1.0, -3.451e-08, -1.815e-07, 1.0, 0.0, 0.0, 0.0, 2.761e-08, -8.805e-08, 1.0, 0.0, 0.0, 0.0, 0.0, 0.0, 0.0, 2.761e-08, -1.815e-07, 1.0, 5.521e-08, -1.761e-07, 1.0, 0.0, 4.025e-07, -1.0, 0.0, 4.025e-07, -1.0, 0.0, 1.509e-07, -1.0, 0.0, 1.509e-07, -1.0, 0.0, -1.0, 0.0, 0.0, -1.0, 0.0, 0.0, -1.0, 0.0, 0.0, -1.0, 0.0, 0.0, 4.025e-07, -1.0, 0.0, 4.025e-07, -1.0, 0.0, 6.541e-07, -1.0, 0.0, 6.541e-07, -1.0, 1.0, -6.626e-07, 0.0, 1.0, -6.626e-07, 0.0, 1.0, -1.436e-06, 0.0, 1.0, -1.436e-06, 0.0, 0.0, 4.025e-07, -1.0, 0.0, 4.025e-07, -1.0, 0.0, 1.509e-07, -1.0, 0.0, 1.509e-07, -1.0, 1.0, 1.487e-07, 0.0, 1.0, 1.487e-07, 0.0, 1.0, 1.487e-07, 0.0, 1.0, 1.487e-07, 0.0, 0.0, -1.0, 0.0, 0.0, -1.0, 0.0, 0.0, -1.0, 0.0, 0.0, -1.0, 0.0, 0.0, 0.0, 0.0, 0.0, 0.0, 0.0, -3.451e-08, -1.815e-07, 1.0, 2.761e-08, -1.815e-07, 1.0, 0.0, -1.09e-07, 1.0, 0.0, -1.09e-07, 1.0, 0.0, -1.09e-07, 1.0, 0.0, -1.09e-07, 1.0, 0.0, 0.0, 0.0, 0.0, 0.0, 0.0, 0.0, 0.0, 0.0, -1.0, -2.079e-07, 0.0, -1.0, -2.079e-07, 0.0, -1.0, -2.079e-07, 0.0, -1.0, -2.079e-07, 0.0, 0.0, 0.0, 0.0, 0.0, 0.0, 0.0, 0.0, 0.0, 0.0, 0.0, -1.0, 0.0, 0.0, -1.0, 0.0, 0.0, -1.0, 0.0, 0.0, -1.0, 0.0, 0.0, 0.0, 0.0, 0.0, 0.0, 0.0, 0.0, 0.0, 0.0, 0.0, 0.0, 0.0, 0.0, 0.0, 0.0, 0.0, 0.0, 0.0, 0.0, 0.0, 0.0, 0.0, 1.0, 5.742e-07, 0.0, 1.0, 5.742e-07, 0.0, 1.0, 5.742e-07, 0.0, 1.0, 5.742e-07, 0.0, 1.0, 4.666e-07, 0.0, 1.0, 4.666e-07, 0.0, 1.0, 5.742e-07, 0.0, 1.0, 5.742e-07, 0.0, 1.0, 3.589e-07, 0.0, 1.0, 3.589e-07, 0.0, 1.0, 4.666e-07, 0.0, 1.0, 4.666e-07, -3.451e-08, -8.805e-08, 1.0, 0.0, 0.0, 0.0, 0.0, 0.0, 1.0, 0.0, 0.0, 1.0, 0.0, 4.025e-07, -1.0, 0.0, 4.025e-07, -1.0, 0.0, 6.541e-07, -1.0, 0.0, 6.541e-07, -1.0, 0.0, 0.0, 0.0, 2.761e-08, -8.805e-08, 1.0, 0.0, 0.0, 1.0, 0.0, 0.0, 1.0, -1.0, 0.0, 0.0, -1.0, 0.0, 0.0, -1.0, 0.0, 0.0, -1.0, 0.0, 0.0, 0.0, 4.025e-07, -1.0, 0.0, 4.025e-07, -1.0, 0.0, 6.541e-07, -1.0, 0.0, 6.541e-07, -1.0, 0.0, 0.0, 0.0, 0.0, 0.0, 0.0, 0.0, 0.0, 0.0, 0.0, 0.0, 0.0, 0.0, 0.0, 0.0, 0.0, 0.0, 0.0, 0.0, 0.0, 0.0, 0.0, 1.0, 0.0, 0.0, 1.0, 0.0, 0.0, 1.0, 0.0, 0.0, 1.0, 0.0, -1.0, 0.0, 0.0, -1.0, 0.0, 0.0, -1.0, 0.0, 0.0, -1.0, 0.0, 0.0, 0.0, 1.0, 2.363e-07, 0.0, 1.0, 2.363e-07, 0.0, 1.0, 2.363e-07, 0.0, 1.0, 2.363e-07, 1.0, 0.0, 0.0, 1.0, 0.0, 0.0, 1.0, 0.0, 0.0, 1.0, 0.0, 0.0, 0.0, -1.0, -2.363e-07, 0.0, -1.0, -2.363e-07, 0.0, -1.0, -2.363e-07, 0.0, -1.0, -2.363e-07, 0.0, 6.541e-07, -1.0, 0.0, 6.541e-07, -1.0, 0.0, 6.541e-07, -1.0, 0.0, 6.541e-07, -1.0, 0.0, 0.0, 1.0, 0.0, 0.0, 1.0, 0.0, 0.0, 1.0, 0.0, 0.0, 1.0, -1.0, 5.796e-09, 0.0, -1.0, 5.796e-09, 0.0, -1.0, 5.796e-09, 0.0, -1.0, 5.796e-09, 0.0, 0.0, -2.013e-07, 1.0, 0.0, -2.013e-07, 1.0, 0.0, -2.013e-07, 1.0, 0.0, -2.013e-07, 1.0, 1.0, 4.768e-08, 0.0, 1.0, 4.768e-08, 0.0, 1.0, 4.768e-08, 0.0, 1.0, 4.768e-08, 0.0, 0.0, 2.013e-07, -1.0, 0.0, 2.013e-07, -1.0, 0.0, 2.013e-07, -1.0, 0.0, 2.013e-07, -1.0, 0.0, 1.0, 0.0, 0.0, 1.0, 0.0, 0.0, 1.0, 0.0, 0.0, 1.0, 0.0, 0.0, -1.0, 0.0, 0.0, -1.0, 0.0, 0.0, -1.0, 0.0, 0.0, -1.0, 0.0, -1.0, 5.796e-09, 0.0, -1.0, 5.796e-09, 0.0, -1.0, 5.796e-09, 0.0, -1.0, 5.796e-09, 0.0, 0.0, -2.013e-07, 1.0, 0.0, -2.013e-07, 1.0, 0.0, -2.013e-07, 1.0, 0.0, -2.013e-07, 1.0, 1.0, 4.768e-08, 0.0, 1.0, 4.768e-08, 0.0, 1.0, 4.768e-08, 0.0, 1.0, 4.768e-08, 0.0, 0.0, 2.013e-07, -1.0, 0.0, 2.013e-07, -1.0, 0.0, 2.013e-07, -1.0, 0.0, 2.013e-07, -1.0, 0.0, 1.0, 0.0, 0.0, 1.0, 0.0, 0.0, 1.0, 0.0, 0.0, 1.0, 0.0, 0.0, -1.0, 0.0, 0.0, -1.0, 0.0, 0.0, -1.0, 0.0, 0.0, -1.0, 0.0, 1.0, 0.0, 0.0, 1.0, 0.0, 0.0, 1.0, 0.0, 0.0, 1.0, 0.0, 0.0, 1.0, 0.0, 0.0, 1.0, 0.0, 0.0, 1.0, 0.0, 0.0, 1.0, 0.0, 0.0, 1.0, 0.0, 0.0, 1.0, 0.0, 0.0, 1.0, 0.0, 0.0, 1.0, 0.0, 0.0, 1.0, 0.0, 0.0, 1.0, 0.0, 0.0, 1.0, 0.0, 0.0, 1.0, 0.0, 0.0])] * 3)])

# ---- objects
ob_cube_005 = bpy.data.objects.new('Cube.005', me_cube_008)

# ---- transforms, parenting, visibility, modifiers, constraints
ob_cube_005.location = (-1.0, 4.745, 0.6409)
ob_cube_005.rotation_euler = (-1.629e-07, 0.0, 0.0)
ob_cube_005.scale = (1.372, 1.372, 1.372)
ob_cube_005.color = (0.8, 0.8, 0.8, 1.0)
ob_cube_005.lineart.crease_threshold = 0.0

# ---- collection membership
col_collection.objects.link(ob_cube_005)

# ---- scene / render settings (as saved in the file)
scene.frame_start = 1; scene.frame_end = 250; scene.frame_set(101)
scene.render.engine = 'BLENDER_EEVEE_NEXT'
scene.cycles.use_denoising = False
scene.cycles.samples = 128
scene.cycles.sampling_pattern = 'TABULATED_SOBOL'
scene.cycles.use_adaptive_sampling = False
scene.cycles.use_light_tree = False
scene.view_settings.view_transform = 'Filmic'
bpy.context.view_layer.update()

# ---- added for rendering (the .blend has no active camera): camera
cam_auto = bpy.data.cameras.new('AutoCamera')
cam_auto.lens = 50.0
cam_auto.sensor_width = 36.0
cam_auto.clip_end = 1000.0
ob_auto_camera = bpy.data.objects.new('AutoCamera', cam_auto)
scene.collection.objects.link(ob_auto_camera)
ob_auto_camera.location = (6.53316, -7.83979, 7.69528)
ob_auto_camera.rotation_euler = (1.09748, -7.21219e-08, 0.694738)
scene.camera = ob_auto_camera
bpy.context.view_layer.update()
